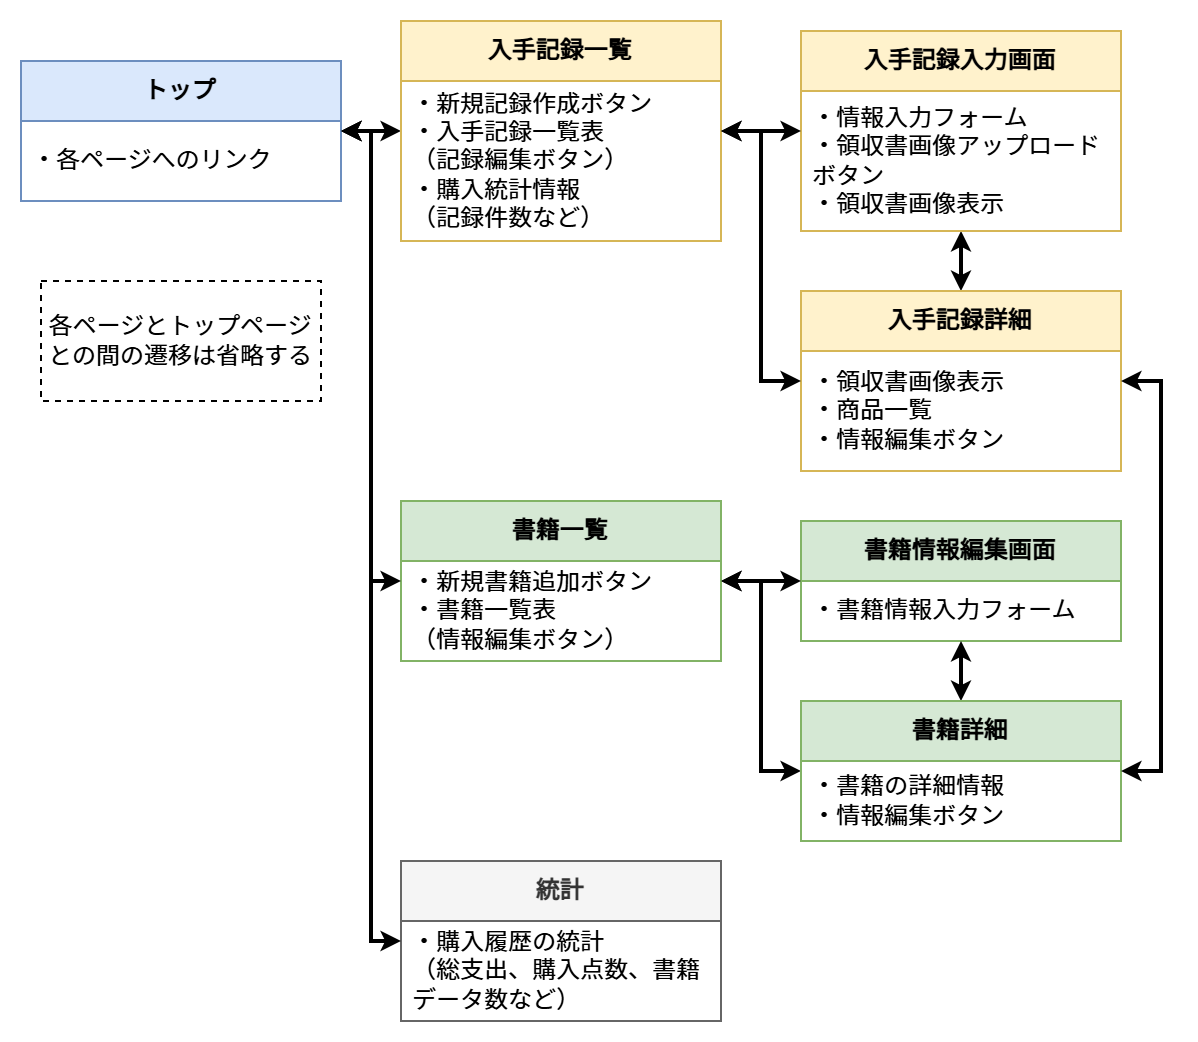

The diagram above was exported from draw.io. Its source (the exported page's mxGraphModel, read from the mxfile embedded in the PNG):
<mxGraphModel dx="575" dy="655" grid="1" gridSize="10" guides="0" tooltips="1" connect="1" arrows="1" fold="1" page="1" pageScale="1" pageWidth="1169" pageHeight="827" math="0" shadow="0">
  <root>
    <mxCell id="0" />
    <mxCell id="1" parent="0" />
    <mxCell id="D4h3zXW1V7j9RZv_oUb7-7" style="edgeStyle=elbowEdgeStyle;rounded=0;orthogonalLoop=1;jettySize=auto;html=1;fontColor=#000000;startArrow=classic;startFill=1;endSize=4;strokeWidth=2;endArrow=classic;endFill=1;startSize=4;" parent="1" source="D4h3zXW1V7j9RZv_oUb7-1" target="D4h3zXW1V7j9RZv_oUb7-3" edge="1">
      <mxGeometry relative="1" as="geometry">
        <mxPoint x="230" y="65" as="targetPoint" />
      </mxGeometry>
    </mxCell>
    <mxCell id="D4h3zXW1V7j9RZv_oUb7-1" value="&lt;span style=&quot;font-weight: 700&quot;&gt;トップ&lt;/span&gt;" style="swimlane;fontStyle=0;childLayout=stackLayout;horizontal=1;startSize=30;horizontalStack=0;resizeParent=1;resizeParentMax=0;resizeLast=0;collapsible=1;marginBottom=0;whiteSpace=wrap;html=1;fillColor=#dae8fc;strokeColor=#6c8ebf;" parent="1" vertex="1">
      <mxGeometry x="60" y="110" width="160" height="70" as="geometry" />
    </mxCell>
    <mxCell id="D4h3zXW1V7j9RZv_oUb7-2" value="・各ページへのリンク" style="text;strokeColor=none;fillColor=none;align=left;verticalAlign=middle;spacingLeft=4;spacingRight=4;overflow=hidden;points=[[0,0.5],[1,0.5]];portConstraint=eastwest;rotatable=0;whiteSpace=wrap;html=1;" parent="D4h3zXW1V7j9RZv_oUb7-1" vertex="1">
      <mxGeometry y="30" width="160" height="40" as="geometry" />
    </mxCell>
    <mxCell id="D4h3zXW1V7j9RZv_oUb7-3" value="&lt;span style=&quot;font-weight: 700;&quot;&gt;入手記録&lt;/span&gt;&lt;span style=&quot;font-weight: 700; background-color: transparent; color: light-dark(rgb(0, 0, 0), rgb(255, 255, 255));&quot;&gt;一覧&lt;/span&gt;" style="swimlane;fontStyle=0;childLayout=stackLayout;horizontal=1;startSize=30;horizontalStack=0;resizeParent=1;resizeParentMax=0;resizeLast=0;collapsible=1;marginBottom=0;whiteSpace=wrap;html=1;fillColor=#fff2cc;strokeColor=#d6b656;" parent="1" vertex="1">
      <mxGeometry x="250" y="90" width="160" height="110" as="geometry" />
    </mxCell>
    <mxCell id="D4h3zXW1V7j9RZv_oUb7-4" value="&lt;div&gt;&lt;span style=&quot;background-color: transparent; color: light-dark(rgb(0, 0, 0), rgb(255, 255, 255));&quot;&gt;・新規記録作成ボタン&lt;/span&gt;&lt;/div&gt;&lt;div&gt;・入手記録一覧表&lt;br&gt;（記録編集ボタン）&lt;br&gt;・購入統計情報&lt;br&gt;（記録件数など）&lt;/div&gt;" style="text;strokeColor=none;fillColor=none;align=left;verticalAlign=middle;spacingLeft=4;spacingRight=4;overflow=hidden;points=[[0,0.5],[1,0.5]];portConstraint=eastwest;rotatable=0;whiteSpace=wrap;html=1;" parent="D4h3zXW1V7j9RZv_oUb7-3" vertex="1">
      <mxGeometry y="30" width="160" height="80" as="geometry" />
    </mxCell>
    <mxCell id="D4h3zXW1V7j9RZv_oUb7-13" style="edgeStyle=elbowEdgeStyle;shape=connector;rounded=0;orthogonalLoop=1;jettySize=auto;html=1;labelBackgroundColor=default;fontFamily=Helvetica;fontSize=11;fontColor=#000000;startArrow=classic;startFill=1;endArrow=classic;endFill=1;endSize=4;strokeColor=default;strokeWidth=2;startSize=4;" parent="1" source="D4h3zXW1V7j9RZv_oUb7-5" target="2i71XHWrsO8PCq-z-BHj-1" edge="1">
      <mxGeometry relative="1" as="geometry" />
    </mxCell>
    <mxCell id="D4h3zXW1V7j9RZv_oUb7-5" value="&lt;span style=&quot;font-weight: 700;&quot;&gt;書籍一覧&lt;/span&gt;" style="swimlane;fontStyle=0;childLayout=stackLayout;horizontal=1;startSize=30;horizontalStack=0;resizeParent=1;resizeParentMax=0;resizeLast=0;collapsible=1;marginBottom=0;whiteSpace=wrap;html=1;fillColor=#d5e8d4;strokeColor=#82b366;" parent="1" vertex="1">
      <mxGeometry x="250" y="330" width="160" height="80" as="geometry" />
    </mxCell>
    <mxCell id="D4h3zXW1V7j9RZv_oUb7-6" value="&lt;div&gt;・新規書籍追加ボタン&lt;/div&gt;&lt;div&gt;・書籍一覧表&lt;br&gt;（情報編集ボタン）&lt;/div&gt;" style="text;strokeColor=none;fillColor=none;align=left;verticalAlign=middle;spacingLeft=4;spacingRight=4;overflow=hidden;points=[[0,0.5],[1,0.5]];portConstraint=eastwest;rotatable=0;whiteSpace=wrap;html=1;" parent="D4h3zXW1V7j9RZv_oUb7-5" vertex="1">
      <mxGeometry y="30" width="160" height="50" as="geometry" />
    </mxCell>
    <mxCell id="D4h3zXW1V7j9RZv_oUb7-9" style="edgeStyle=elbowEdgeStyle;rounded=0;orthogonalLoop=1;jettySize=auto;html=1;fontColor=#000000;startArrow=classic;startFill=1;endSize=4;strokeWidth=2;endArrow=classic;endFill=1;startSize=4;" parent="1" source="D4h3zXW1V7j9RZv_oUb7-1" target="D4h3zXW1V7j9RZv_oUb7-5" edge="1">
      <mxGeometry relative="1" as="geometry">
        <mxPoint x="200" y="155" as="sourcePoint" />
        <mxPoint x="240" y="170" as="targetPoint" />
      </mxGeometry>
    </mxCell>
    <mxCell id="D4h3zXW1V7j9RZv_oUb7-10" value="&lt;b&gt;書籍情報編集画面&lt;/b&gt;" style="swimlane;fontStyle=0;childLayout=stackLayout;horizontal=1;startSize=30;horizontalStack=0;resizeParent=1;resizeParentMax=0;resizeLast=0;collapsible=1;marginBottom=0;whiteSpace=wrap;html=1;fillColor=#d5e8d4;strokeColor=#82b366;" parent="1" vertex="1">
      <mxGeometry x="450" y="340" width="160" height="60" as="geometry" />
    </mxCell>
    <mxCell id="D4h3zXW1V7j9RZv_oUb7-11" value="・書籍情報入力フォーム" style="text;strokeColor=none;fillColor=none;align=left;verticalAlign=middle;spacingLeft=4;spacingRight=4;overflow=hidden;points=[[0,0.5],[1,0.5]];portConstraint=eastwest;rotatable=0;whiteSpace=wrap;html=1;" parent="D4h3zXW1V7j9RZv_oUb7-10" vertex="1">
      <mxGeometry y="30" width="160" height="30" as="geometry" />
    </mxCell>
    <mxCell id="2i71XHWrsO8PCq-z-BHj-9" style="edgeStyle=elbowEdgeStyle;shape=connector;rounded=0;orthogonalLoop=1;jettySize=auto;html=1;labelBackgroundColor=default;fontFamily=Helvetica;fontSize=11;fontColor=#000000;startArrow=classic;startFill=1;endArrow=classic;endFill=1;endSize=4;strokeColor=default;strokeWidth=2;startSize=4;" parent="1" source="D4h3zXW1V7j9RZv_oUb7-14" target="2i71XHWrsO8PCq-z-BHj-6" edge="1">
      <mxGeometry relative="1" as="geometry" />
    </mxCell>
    <mxCell id="D4h3zXW1V7j9RZv_oUb7-14" value="&lt;b&gt;入手記録詳細&lt;/b&gt;" style="swimlane;fontStyle=0;childLayout=stackLayout;horizontal=1;startSize=30;horizontalStack=0;resizeParent=1;resizeParentMax=0;resizeLast=0;collapsible=1;marginBottom=0;whiteSpace=wrap;html=1;fillColor=#fff2cc;strokeColor=#d6b656;" parent="1" vertex="1">
      <mxGeometry x="450" y="225" width="160" height="90" as="geometry" />
    </mxCell>
    <mxCell id="D4h3zXW1V7j9RZv_oUb7-15" value="&lt;div&gt;&lt;span&gt;・領収書画像表示&lt;/span&gt;&lt;br&gt;&lt;/div&gt;&lt;div&gt;&lt;span&gt;・商品一覧&lt;/span&gt;&lt;/div&gt;&lt;div&gt;・情報編集ボタン&lt;/div&gt;" style="text;strokeColor=none;fillColor=none;align=left;verticalAlign=middle;spacingLeft=4;spacingRight=4;overflow=hidden;points=[[0,0.5],[1,0.5]];portConstraint=eastwest;rotatable=0;whiteSpace=wrap;html=1;" parent="D4h3zXW1V7j9RZv_oUb7-14" vertex="1">
      <mxGeometry y="30" width="160" height="60" as="geometry" />
    </mxCell>
    <mxCell id="D4h3zXW1V7j9RZv_oUb7-16" style="edgeStyle=elbowEdgeStyle;shape=connector;rounded=0;orthogonalLoop=1;jettySize=auto;html=1;labelBackgroundColor=default;fontFamily=Helvetica;fontSize=11;fontColor=#000000;startArrow=classic;startFill=1;endArrow=classic;endFill=1;endSize=4;strokeColor=default;strokeWidth=2;startSize=4;" parent="1" source="D4h3zXW1V7j9RZv_oUb7-3" target="D4h3zXW1V7j9RZv_oUb7-14" edge="1">
      <mxGeometry relative="1" as="geometry" />
    </mxCell>
    <mxCell id="2i71XHWrsO8PCq-z-BHj-3" style="edgeStyle=elbowEdgeStyle;shape=connector;rounded=0;orthogonalLoop=1;jettySize=auto;html=1;labelBackgroundColor=default;fontFamily=Helvetica;fontSize=11;fontColor=#000000;startArrow=classic;startFill=1;endArrow=classic;endFill=1;endSize=4;strokeColor=default;strokeWidth=2;startSize=4;" parent="1" source="2i71XHWrsO8PCq-z-BHj-1" target="D4h3zXW1V7j9RZv_oUb7-10" edge="1">
      <mxGeometry relative="1" as="geometry" />
    </mxCell>
    <mxCell id="2i71XHWrsO8PCq-z-BHj-1" value="&lt;span style=&quot;font-weight: 700&quot;&gt;書籍詳細&lt;/span&gt;" style="swimlane;fontStyle=0;childLayout=stackLayout;horizontal=1;startSize=30;horizontalStack=0;resizeParent=1;resizeParentMax=0;resizeLast=0;collapsible=1;marginBottom=0;whiteSpace=wrap;html=1;fillColor=#d5e8d4;strokeColor=#82b366;" parent="1" vertex="1">
      <mxGeometry x="450" y="430" width="160" height="70" as="geometry" />
    </mxCell>
    <mxCell id="2i71XHWrsO8PCq-z-BHj-2" value="・書籍の詳細情報&lt;br&gt;・情報編集ボタン" style="text;strokeColor=none;fillColor=none;align=left;verticalAlign=middle;spacingLeft=4;spacingRight=4;overflow=hidden;points=[[0,0.5],[1,0.5]];portConstraint=eastwest;rotatable=0;whiteSpace=wrap;html=1;" parent="2i71XHWrsO8PCq-z-BHj-1" vertex="1">
      <mxGeometry y="30" width="160" height="40" as="geometry" />
    </mxCell>
    <mxCell id="2i71XHWrsO8PCq-z-BHj-6" value="&lt;b&gt;入手記録入力画面&lt;/b&gt;" style="swimlane;fontStyle=0;childLayout=stackLayout;horizontal=1;startSize=30;horizontalStack=0;resizeParent=1;resizeParentMax=0;resizeLast=0;collapsible=1;marginBottom=0;whiteSpace=wrap;html=1;fillColor=#fff2cc;strokeColor=#d6b656;" parent="1" vertex="1">
      <mxGeometry x="450" y="95" width="160" height="100" as="geometry" />
    </mxCell>
    <mxCell id="2i71XHWrsO8PCq-z-BHj-7" value="・情報入力フォーム&lt;br&gt;・領収書画像アップロードボタン&lt;br&gt;・領収書画像表示" style="text;strokeColor=none;fillColor=none;align=left;verticalAlign=middle;spacingLeft=4;spacingRight=4;overflow=hidden;points=[[0,0.5],[1,0.5]];portConstraint=eastwest;rotatable=0;whiteSpace=wrap;html=1;" parent="2i71XHWrsO8PCq-z-BHj-6" vertex="1">
      <mxGeometry y="30" width="160" height="70" as="geometry" />
    </mxCell>
    <mxCell id="wOvDw5t79sHiPHU0ZISK-1" value="&lt;span style=&quot;font-weight: 700&quot;&gt;統計&lt;/span&gt;" style="swimlane;fontStyle=0;childLayout=stackLayout;horizontal=1;startSize=30;horizontalStack=0;resizeParent=1;resizeParentMax=0;resizeLast=0;collapsible=1;marginBottom=0;whiteSpace=wrap;html=1;fillColor=#f5f5f5;strokeColor=#666666;fontColor=#333333;" parent="1" vertex="1">
      <mxGeometry x="250" y="510" width="160" height="80" as="geometry" />
    </mxCell>
    <mxCell id="wOvDw5t79sHiPHU0ZISK-2" value="・購入履歴の統計&lt;br&gt;（総支出、購入点数、書籍データ数など）" style="text;strokeColor=none;fillColor=none;align=left;verticalAlign=middle;spacingLeft=4;spacingRight=4;overflow=hidden;points=[[0,0.5],[1,0.5]];portConstraint=eastwest;rotatable=0;whiteSpace=wrap;html=1;" parent="wOvDw5t79sHiPHU0ZISK-1" vertex="1">
      <mxGeometry y="30" width="160" height="50" as="geometry" />
    </mxCell>
    <mxCell id="wOvDw5t79sHiPHU0ZISK-4" style="edgeStyle=elbowEdgeStyle;rounded=0;orthogonalLoop=1;jettySize=auto;html=1;fontColor=#000000;startArrow=classic;startFill=1;endSize=4;strokeWidth=2;endArrow=classic;endFill=1;startSize=4;" parent="1" source="D4h3zXW1V7j9RZv_oUb7-1" target="wOvDw5t79sHiPHU0ZISK-1" edge="1">
      <mxGeometry relative="1" as="geometry">
        <mxPoint x="220" y="155" as="sourcePoint" />
        <mxPoint x="260" y="265" as="targetPoint" />
      </mxGeometry>
    </mxCell>
    <mxCell id="wOvDw5t79sHiPHU0ZISK-6" style="edgeStyle=elbowEdgeStyle;shape=connector;rounded=0;orthogonalLoop=1;jettySize=auto;html=1;labelBackgroundColor=default;fontFamily=Helvetica;fontSize=11;fontColor=#000000;startArrow=classic;startFill=1;endArrow=classic;endFill=1;endSize=4;strokeColor=default;strokeWidth=2;startSize=4;" parent="1" source="D4h3zXW1V7j9RZv_oUb7-3" target="2i71XHWrsO8PCq-z-BHj-6" edge="1">
      <mxGeometry relative="1" as="geometry">
        <mxPoint x="420" y="160" as="sourcePoint" />
        <mxPoint x="450" y="160" as="targetPoint" />
      </mxGeometry>
    </mxCell>
    <mxCell id="wOvDw5t79sHiPHU0ZISK-7" style="edgeStyle=elbowEdgeStyle;shape=connector;rounded=0;orthogonalLoop=1;jettySize=auto;html=1;labelBackgroundColor=default;fontFamily=Helvetica;fontSize=11;fontColor=#000000;startArrow=classic;startFill=1;endArrow=classic;endFill=1;endSize=4;strokeColor=default;strokeWidth=2;startSize=4;" parent="1" source="D4h3zXW1V7j9RZv_oUb7-5" target="D4h3zXW1V7j9RZv_oUb7-10" edge="1">
      <mxGeometry relative="1" as="geometry">
        <mxPoint x="420" y="375" as="sourcePoint" />
        <mxPoint x="460" y="375" as="targetPoint" />
      </mxGeometry>
    </mxCell>
    <mxCell id="tWWhZfz3c58PazhRuaX7-2" style="edgeStyle=elbowEdgeStyle;shape=connector;rounded=0;orthogonalLoop=1;jettySize=auto;html=1;labelBackgroundColor=default;fontFamily=Helvetica;fontSize=11;fontColor=#000000;startArrow=classic;startFill=1;endArrow=classic;endFill=1;endSize=4;strokeColor=default;strokeWidth=2;startSize=4;" parent="1" source="2i71XHWrsO8PCq-z-BHj-1" target="D4h3zXW1V7j9RZv_oUb7-14" edge="1">
      <mxGeometry relative="1" as="geometry">
        <mxPoint x="420" y="380" as="sourcePoint" />
        <mxPoint x="630" y="240" as="targetPoint" />
        <Array as="points">
          <mxPoint x="630" y="373" />
        </Array>
      </mxGeometry>
    </mxCell>
    <mxCell id="dZLWlZ67j2zRTE7TXdTx-1" value="各ページとトップページとの間の遷移は省略する" style="text;html=1;align=center;verticalAlign=middle;whiteSpace=wrap;rounded=0;dashed=1;strokeColor=default;" vertex="1" parent="1">
      <mxGeometry x="70" y="220" width="140" height="60" as="geometry" />
    </mxCell>
  </root>
</mxGraphModel>